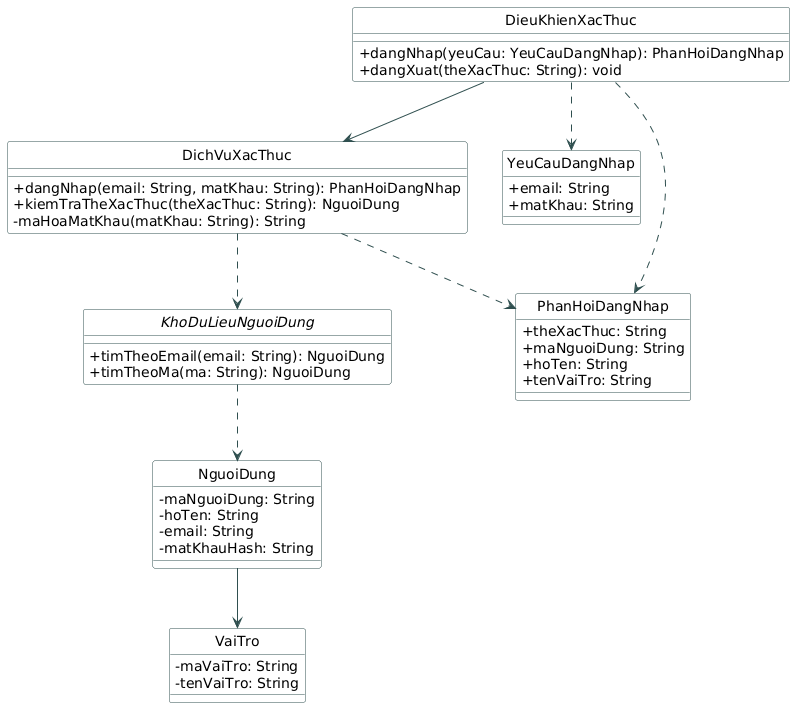

The diagram above was rendered by PlantUML. Its source (embedded in the PNG):
@startuml
hide circle
hide circle
skinparam classAttributeIconSize 0
skinparam class {
    BackgroundColor White
    ArrowColor DarkSlateGray
    BorderColor DarkSlateGray
}

class DieuKhienXacThuc {
    + dangNhap(yeuCau: YeuCauDangNhap): PhanHoiDangNhap
    + dangXuat(theXacThuc: String): void
}
class DichVuXacThuc {
    + dangNhap(email: String, matKhau: String): PhanHoiDangNhap
    + kiemTraTheXacThuc(theXacThuc: String): NguoiDung
    - maHoaMatKhau(matKhau: String): String
}
interface KhoDuLieuNguoiDung {
    + timTheoEmail(email: String): NguoiDung
    + timTheoMa(ma: String): NguoiDung
}
class YeuCauDangNhap {
    + email: String
    + matKhau: String
}
class PhanHoiDangNhap {
    + theXacThuc: String
    + maNguoiDung: String
    + hoTen: String
    + tenVaiTro: String
}
class NguoiDung {
    - maNguoiDung: String
    - hoTen: String
    - email: String
    - matKhauHash: String
}
class VaiTro {
    - maVaiTro: String
    - tenVaiTro: String
}

DieuKhienXacThuc --> DichVuXacThuc
DieuKhienXacThuc ..> YeuCauDangNhap
DieuKhienXacThuc ..> PhanHoiDangNhap
DichVuXacThuc ..> KhoDuLieuNguoiDung
DichVuXacThuc ..> PhanHoiDangNhap
KhoDuLieuNguoiDung ..> NguoiDung
NguoiDung --> VaiTro
@enduml